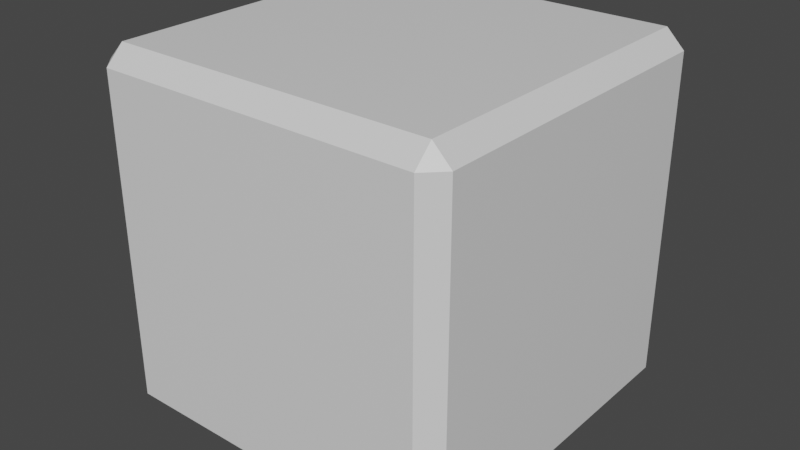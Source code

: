 # Source: block_x1.blend  (saved by Blender 3.2.14; exported with 4.5.12 LTS)
import bpy
from mathutils import Matrix  # noqa: F401  (used for matrix-valued properties, if any)

bpy.ops.wm.read_factory_settings(use_empty=True)
scene = bpy.context.scene
scene.name = 'Scene'

# ---- collections
col_collection = bpy.data.collections.new('Collection'); scene.collection.children.link(col_collection)

# ---- materials (node trees are filled in below, after node groups)
mat_material = bpy.data.materials.new('Material')
mat_material.alpha_threshold = 0.0
mat_material.use_transparent_shadow = False
mat_material.line_color = (0.0, 0.0, 0.0, 1.0)

# ---- material node trees
mat_material.use_nodes = True; mat_material.node_tree.nodes.clear()
_N = mat_material.node_tree.nodes; _L = mat_material.node_tree.links
n0 = _N.new('ShaderNodeOutputMaterial'); n0.name = 'Material Output'; n0.location = (300, 300)
n1 = _N.new('ShaderNodeBsdfPrincipled'); n1.name = 'Principled BSDF'; n1.location = (10, 300)
n1.distribution = 'GGX'
n1.subsurface_method = 'RANDOM_WALK_SKIN'
n1.inputs[2].default_value = 0.4
n1.inputs[3].default_value = 1.45
n1.inputs[27].default_value = (0.0, 0.0, 0.0, 1.0)
n1.inputs[28].default_value = 1.0
_L.new(n1.outputs[0], n0.inputs[0])
n0.is_active_output = True

# ---- world
world_world = bpy.data.worlds.new('World'); scene.world = world_world
world_world.use_nodes = True; world_world.node_tree.nodes.clear()
_N = world_world.node_tree.nodes; _L = world_world.node_tree.links
n0 = _N.new('ShaderNodeOutputWorld'); n0.name = 'World Output'; n0.location = (300, 300)
n1 = _N.new('ShaderNodeBackground'); n1.name = 'Background'; n1.location = (10, 300)
n1.inputs[0].default_value = (0.05088, 0.05088, 0.05088, 1.0)
_L.new(n1.outputs[0], n0.inputs[0])
n0.is_active_output = True
world_world.color = (0.05088, 0.05088, 0.05088)
world_world.use_sun_shadow = False
world_world.sun_shadow_jitter_overblur = 0.0

# ---- meshes
me_cube = bpy.data.meshes.new('Cube')
me_cube.from_pydata([(1.0, 1.0, 1.0), (1.0, 1.0, -1.0), (1.0, -1.0, 1.0), (1.0, -1.0, -1.0), (-1.0, 1.0, 1.0), (-1.0, 1.0, -1.0), (-1.0, -1.0, 1.0), (-1.0, -1.0, -1.0)], [], [(0, 4, 6, 2), (3, 2, 6, 7), (7, 6, 4, 5), (5, 1, 3, 7), (1, 0, 2, 3), (5, 4, 0, 1)])
_uv = me_cube.uv_layers.new(name='UVMap')
_uv.uv.foreach_set('vector', [0.625, 0.5, 0.875, 0.5, 0.875, 0.75, 0.625, 0.75, 0.375, 0.75, 0.625, 0.75, 0.625, 1.0, 0.375, 1.0, 0.375, 0.0, 0.625, 0.0, 0.625, 0.25, 0.375, 0.25, 0.125, 0.5, 0.375, 0.5, 0.375, 0.75, 0.125, 0.75, 0.375, 0.5, 0.625, 0.5, 0.625, 0.75, 0.375, 0.75, 0.375, 0.25, 0.625, 0.25, 0.625, 0.5, 0.375, 0.5])
me_cube.materials.append(mat_material)
me_cube.use_mirror_vertex_groups = False
me_cube.update()

# ---- objects
ob_block = bpy.data.objects.new('block', me_cube)

# ---- transforms, parenting, visibility, modifiers, constraints
ob_block.location = (0.0, 0.0, 0.0)
ob_block.lock_rotations_4d = False
ob_block.empty_display_type = 'ARROWS'
ob_block.lineart.crease_threshold = 0.0
_m = ob_block.modifiers.new('Bevel', 'BEVEL')

# ---- collection membership
col_collection.objects.link(ob_block)

# ---- scene / render settings (as saved in the file)
scene.frame_start = 1; scene.frame_end = 250; scene.frame_set(1)
scene.render.engine = 'BLENDER_EEVEE_NEXT'
scene.cycles.sampling_pattern = 'TABULATED_SOBOL'
scene.cycles.use_light_tree = False
scene.view_settings.view_transform = 'Filmic'
bpy.context.view_layer.update()

# ---- added for rendering (the .blend has no active camera and no usable light): camera, sun
cam_auto = bpy.data.cameras.new('AutoCamera')
cam_auto.lens = 50.0
cam_auto.sensor_width = 36.0
cam_auto.clip_end = 1000.0
ob_auto_camera = bpy.data.objects.new('AutoCamera', cam_auto)
scene.collection.objects.link(ob_auto_camera)
ob_auto_camera.location = (3.20507, -3.84609, 2.56406)
ob_auto_camera.rotation_euler = (1.09748, -7.21219e-08, 0.694738)
scene.camera = ob_auto_camera
light_auto_sun = bpy.data.lights.new('AutoSun', 'SUN')
light_auto_sun.energy = 3.0
light_auto_sun.angle = 0.0523599
ob_auto_sun = bpy.data.objects.new('AutoSun', light_auto_sun)
scene.collection.objects.link(ob_auto_sun)
ob_auto_sun.rotation_euler = (0.872665, 0.174533, 0.523599)
bpy.context.view_layer.update()
